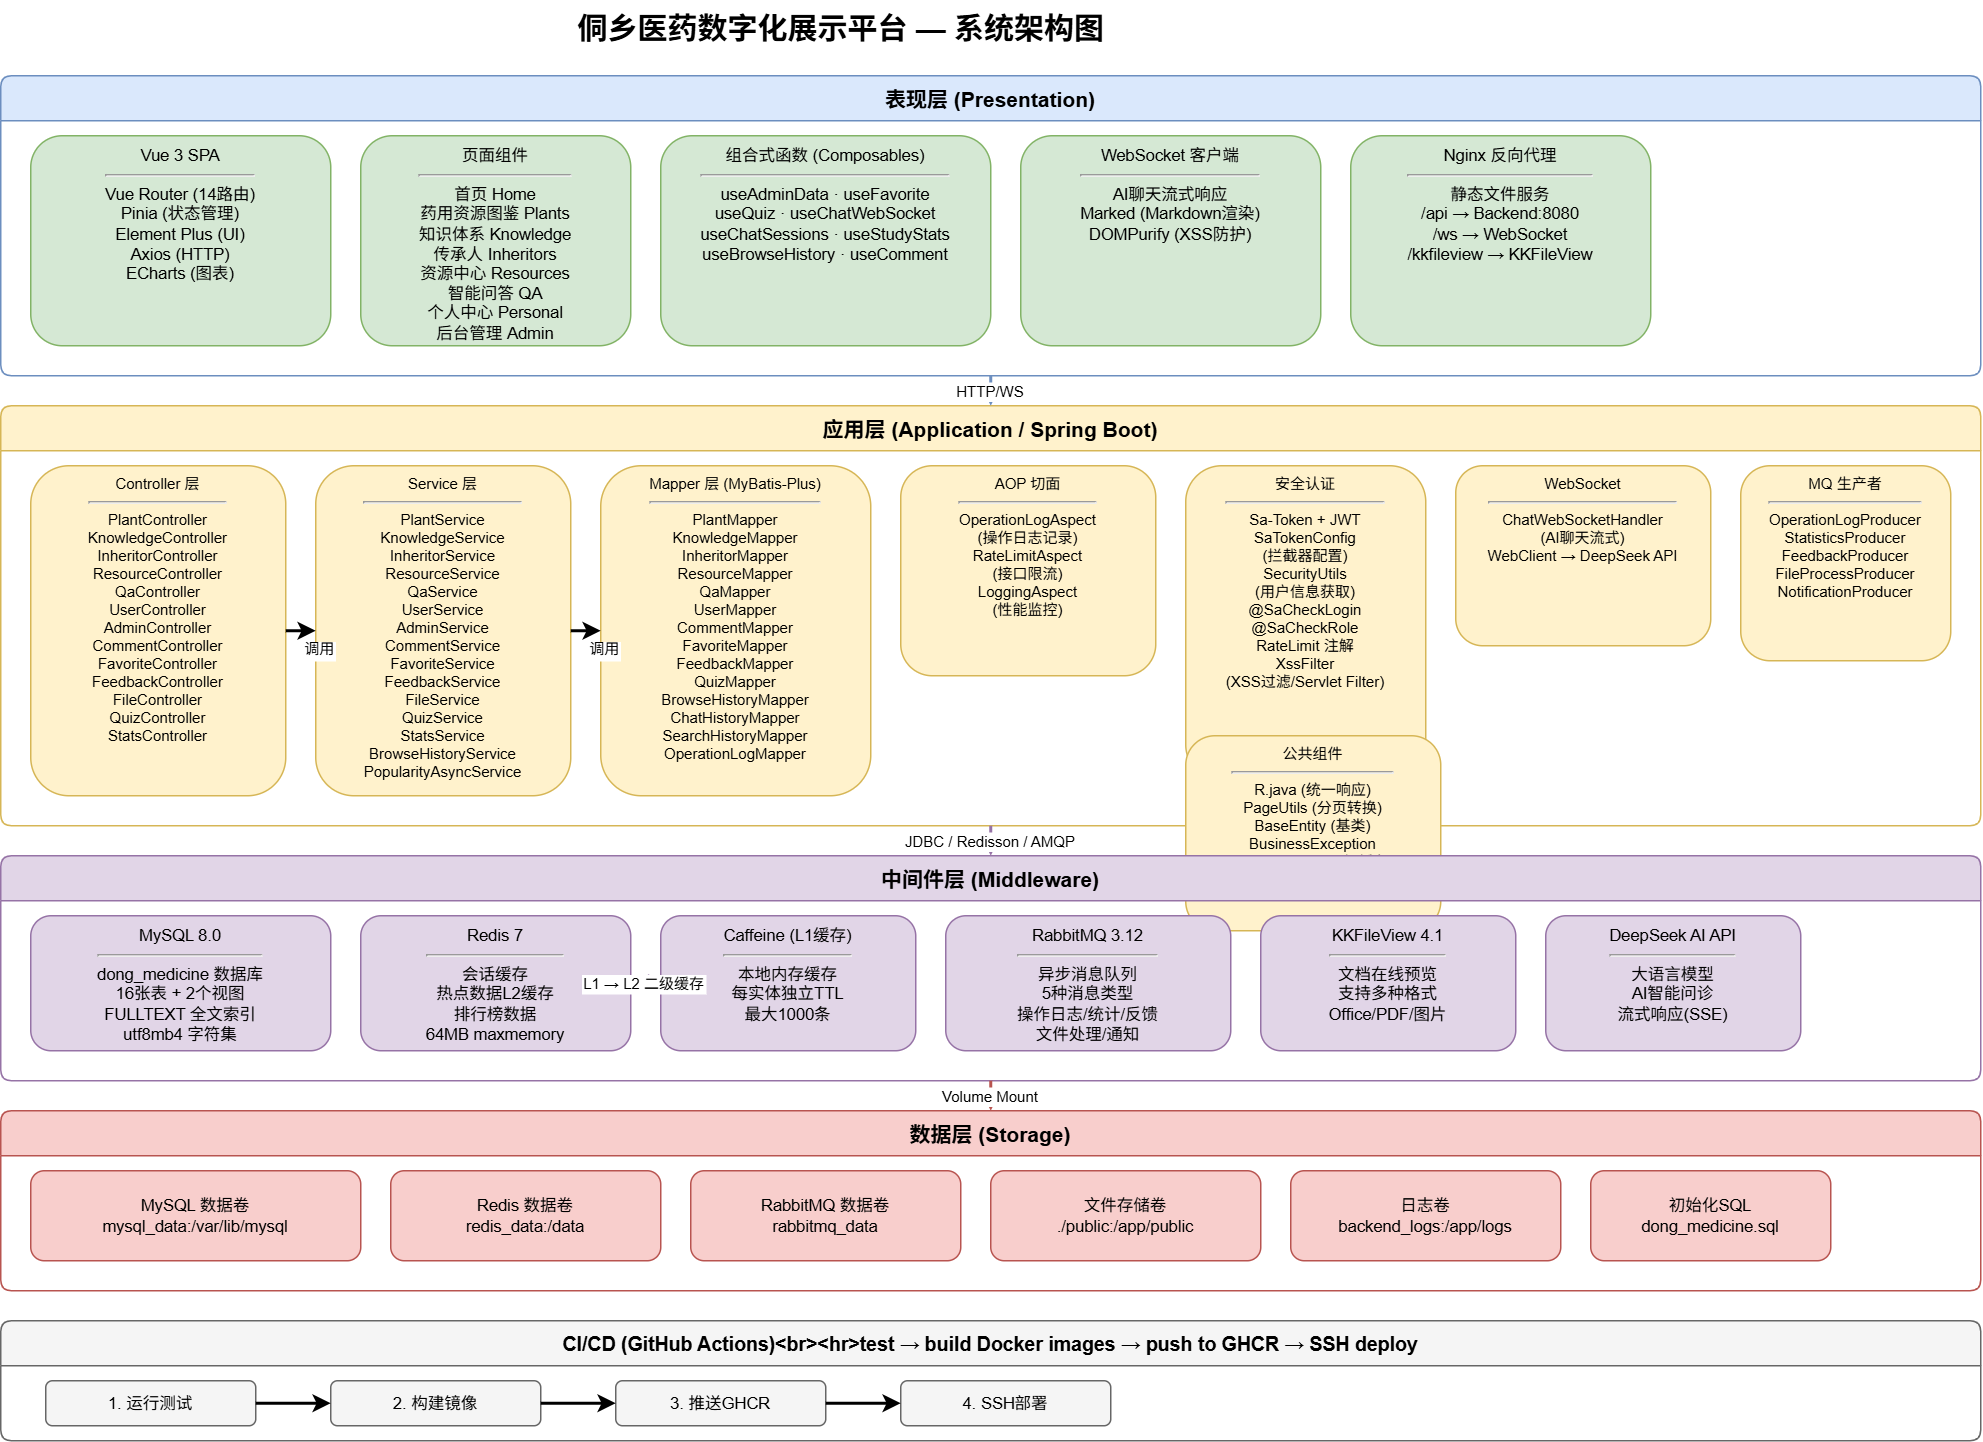

The diagram above was exported from draw.io. Its source (the exported page's mxGraphModel, read from the mxfile embedded in the PNG):
<mxGraphModel dx="1858" dy="1025" grid="1" gridSize="10" guides="1" tooltips="1" connect="1" arrows="1" fold="1" page="1" pageScale="1" pageWidth="1400" pageHeight="1100" math="0" shadow="0">
  <root>
    <mxCell id="0" />
    <mxCell id="1" parent="0" />
    <mxCell id="title" parent="1" style="text;html=1;fontSize=20;fontStyle=1;align=center;" value="侗乡医药数字化展示平台 — 系统架构图" vertex="1">
      <mxGeometry height="40" width="500" x="350" y="10" as="geometry" />
    </mxCell>
    <mxCell id="pres_layer" parent="1" style="swimlane;startSize=30;fillColor=#dae8fc;strokeColor=#6c8ebf;fontStyle=1;fontSize=14;rounded=1;arcSize=8;" value="表现层 (Presentation)" vertex="1">
      <mxGeometry height="200" width="1320" x="40" y="60" as="geometry" />
    </mxCell>
    <mxCell id="vue_app" parent="pres_layer" style="rounded=1;whiteSpace=wrap;html=1;fillColor=#d5e8d4;strokeColor=#82b366;fontSize=11;verticalAlign=top;align=center;" value="Vue 3 SPA&lt;br&gt;&lt;hr&gt;Vue Router (14路由)&lt;br&gt;Pinia (状态管理)&lt;br&gt;Element Plus (UI)&lt;br&gt;Axios (HTTP)&lt;br&gt;ECharts (图表)" vertex="1">
      <mxGeometry height="140" width="200" x="20" y="40" as="geometry" />
    </mxCell>
    <mxCell id="pages" parent="pres_layer" style="rounded=1;whiteSpace=wrap;html=1;fillColor=#d5e8d4;strokeColor=#82b366;fontSize=11;verticalAlign=top;align=center;" value="页面组件&lt;br&gt;&lt;hr&gt;首页 Home&lt;br&gt;药用资源图鉴 Plants&lt;br&gt;知识体系 Knowledge&lt;br&gt;传承人 Inheritors&lt;br&gt;资源中心 Resources&lt;br&gt;智能问答 QA&lt;br&gt;个人中心 Personal&lt;br&gt;后台管理 Admin" vertex="1">
      <mxGeometry height="140" width="180" x="240" y="40" as="geometry" />
    </mxCell>
    <mxCell id="composables" parent="pres_layer" style="rounded=1;whiteSpace=wrap;html=1;fillColor=#d5e8d4;strokeColor=#82b366;fontSize=11;verticalAlign=top;align=center;" value="组合式函数 (Composables)&lt;br&gt;&lt;hr&gt;useAdminData · useFavorite&lt;br&gt;useQuiz · useChatWebSocket&lt;br&gt;useChatSessions · useStudyStats&lt;br&gt;useBrowseHistory · useComment" vertex="1">
      <mxGeometry height="140" width="220" x="440" y="40" as="geometry" />
    </mxCell>
    <mxCell id="ws_client" parent="pres_layer" style="rounded=1;whiteSpace=wrap;html=1;fillColor=#d5e8d4;strokeColor=#82b366;fontSize=11;verticalAlign=top;align=center;" value="WebSocket 客户端&lt;br&gt;&lt;hr&gt;AI聊天流式响应&lt;br&gt;Marked (Markdown渲染)&lt;br&gt;DOMPurify (XSS防护)" vertex="1">
      <mxGeometry height="140" width="200" x="680" y="40" as="geometry" />
    </mxCell>
    <mxCell id="nginx" parent="pres_layer" style="rounded=1;whiteSpace=wrap;html=1;fillColor=#d5e8d4;strokeColor=#82b366;fontSize=11;verticalAlign=top;align=center;" value="Nginx 反向代理&lt;br&gt;&lt;hr&gt;静态文件服务&lt;br&gt;/api → Backend:8080&lt;br&gt;/ws → WebSocket&lt;br&gt;/kkfileview → KKFileView" vertex="1">
      <mxGeometry height="140" width="200" x="900" y="40" as="geometry" />
    </mxCell>
    <mxCell id="app_layer" parent="1" style="swimlane;startSize=30;fillColor=#fff2cc;strokeColor=#d6b656;fontStyle=1;fontSize=14;rounded=1;arcSize=8;" value="应用层 (Application / Spring Boot)" vertex="1">
      <mxGeometry height="280" width="1320" x="40" y="280" as="geometry" />
    </mxCell>
    <mxCell id="controllers" parent="app_layer" style="rounded=1;whiteSpace=wrap;html=1;fillColor=#fff2cc;strokeColor=#d6b656;fontSize=10;verticalAlign=top;align=center;" value="Controller 层&lt;br&gt;&lt;hr&gt;PlantController&lt;br&gt;KnowledgeController&lt;br&gt;InheritorController&lt;br&gt;ResourceController&lt;br&gt;QaController&lt;br&gt;UserController&lt;br&gt;AdminController&lt;br&gt;CommentController&lt;br&gt;FavoriteController&lt;br&gt;FeedbackController&lt;br&gt;FileController&lt;br&gt;QuizController&lt;br&gt;StatsController" vertex="1">
      <mxGeometry height="220" width="170" x="20" y="40" as="geometry" />
    </mxCell>
    <mxCell id="services" parent="app_layer" style="rounded=1;whiteSpace=wrap;html=1;fillColor=#fff2cc;strokeColor=#d6b656;fontSize=10;verticalAlign=top;align=center;" value="Service 层&lt;br&gt;&lt;hr&gt;PlantService&lt;br&gt;KnowledgeService&lt;br&gt;InheritorService&lt;br&gt;ResourceService&lt;br&gt;QaService&lt;br&gt;UserService&lt;br&gt;AdminService&lt;br&gt;CommentService&lt;br&gt;FavoriteService&lt;br&gt;FeedbackService&lt;br&gt;FileService&lt;br&gt;QuizService&lt;br&gt;StatsService&lt;br&gt;BrowseHistoryService&lt;br&gt;PopularityAsyncService" vertex="1">
      <mxGeometry height="220" width="170" x="210" y="40" as="geometry" />
    </mxCell>
    <mxCell id="mappers" parent="app_layer" style="rounded=1;whiteSpace=wrap;html=1;fillColor=#fff2cc;strokeColor=#d6b656;fontSize=10;verticalAlign=top;align=center;" value="Mapper 层 (MyBatis-Plus)&lt;br&gt;&lt;hr&gt;PlantMapper&lt;br&gt;KnowledgeMapper&lt;br&gt;InheritorMapper&lt;br&gt;ResourceMapper&lt;br&gt;QaMapper&lt;br&gt;UserMapper&lt;br&gt;CommentMapper&lt;br&gt;FavoriteMapper&lt;br&gt;FeedbackMapper&lt;br&gt;QuizMapper&lt;br&gt;BrowseHistoryMapper&lt;br&gt;ChatHistoryMapper&lt;br&gt;SearchHistoryMapper&lt;br&gt;OperationLogMapper" vertex="1">
      <mxGeometry height="220" width="180" x="400" y="40" as="geometry" />
    </mxCell>
    <mxCell id="aop" parent="app_layer" style="rounded=1;whiteSpace=wrap;html=1;fillColor=#fff2cc;strokeColor=#d6b656;fontSize=10;verticalAlign=top;align=center;" value="AOP 切面&lt;br&gt;&lt;hr&gt;OperationLogAspect&lt;br&gt;  (操作日志记录)&lt;br&gt;RateLimitAspect&lt;br&gt;  (接口限流)&lt;br&gt;LoggingAspect&lt;br&gt;  (性能监控)" vertex="1">
      <mxGeometry height="140" width="170" x="600" y="40" as="geometry" />
    </mxCell>
    <mxCell id="security" parent="app_layer" style="rounded=1;whiteSpace=wrap;html=1;fillColor=#fff2cc;strokeColor=#d6b656;fontSize=10;verticalAlign=top;align=center;" value="安全认证&lt;br&gt;&lt;hr&gt;Sa-Token + JWT&lt;br&gt;SaTokenConfig&lt;br&gt;  (拦截器配置)&lt;br&gt;SecurityUtils&lt;br&gt;  (用户信息获取)&lt;br&gt;@SaCheckLogin&lt;br&gt;@SaCheckRole&lt;br&gt;RateLimit 注解&lt;br&gt;XssFilter&lt;br&gt;  (XSS过滤/Servlet Filter)" vertex="1">
      <mxGeometry height="210" width="160" x="790" y="40" as="geometry" />
    </mxCell>
    <mxCell id="websocket" parent="app_layer" style="rounded=1;whiteSpace=wrap;html=1;fillColor=#fff2cc;strokeColor=#d6b656;fontSize=10;verticalAlign=top;align=center;" value="WebSocket&lt;br&gt;&lt;hr&gt;ChatWebSocketHandler&lt;br&gt;  (AI聊天流式)&lt;br&gt;WebClient → DeepSeek API" vertex="1">
      <mxGeometry height="120" width="170" x="970" y="40" as="geometry" />
    </mxCell>
    <mxCell id="mq_producers" parent="app_layer" style="rounded=1;whiteSpace=wrap;html=1;fillColor=#fff2cc;strokeColor=#d6b656;fontSize=10;verticalAlign=top;align=center;" value="MQ 生产者&lt;br&gt;&lt;hr&gt;OperationLogProducer&lt;br&gt;StatisticsProducer&lt;br&gt;FeedbackProducer&lt;br&gt;FileProcessProducer&lt;br&gt;NotificationProducer" vertex="1">
      <mxGeometry height="130" width="140" x="1160" y="40" as="geometry" />
    </mxCell>
    <mxCell id="common" parent="app_layer" style="rounded=1;whiteSpace=wrap;html=1;fillColor=#fff2cc;strokeColor=#d6b656;fontSize=10;verticalAlign=top;align=center;" value="公共组件&lt;br&gt;&lt;hr&gt;R.java (统一响应)&lt;br&gt;PageUtils (分页转换)&lt;br&gt;BaseEntity (基类)&lt;br&gt;BusinessException&lt;br&gt;CacheConfig (二级缓存)" vertex="1">
      <mxGeometry height="130" width="170" x="790" y="220" as="geometry" />
    </mxCell>
    <mxCell id="a1" edge="1" parent="app_layer" source="controllers" style="edgeStyle=orthogonalEdgeStyle;rounded=1;strokeWidth=2;" target="services">
      <mxGeometry relative="1" as="geometry" />
    </mxCell>
    <mxCell id="a1l" connectable="0" parent="a1" style="edgeLabel;fontSize=10;" value="调用" vertex="1">
      <mxGeometry relative="1" as="geometry" />
    </mxCell>
    <mxCell id="a2" edge="1" parent="app_layer" source="services" style="edgeStyle=orthogonalEdgeStyle;rounded=1;strokeWidth=2;" target="mappers">
      <mxGeometry relative="1" as="geometry" />
    </mxCell>
    <mxCell id="a2l" connectable="0" parent="a2" style="edgeLabel;fontSize=10;" value="调用" vertex="1">
      <mxGeometry relative="1" as="geometry" />
    </mxCell>
    <mxCell id="mid_layer" parent="1" style="swimlane;startSize=30;fillColor=#e1d5e7;strokeColor=#9673a6;fontStyle=1;fontSize=14;rounded=1;arcSize=8;" value="中间件层 (Middleware)" vertex="1">
      <mxGeometry height="150" width="1320" x="40" y="580" as="geometry" />
    </mxCell>
    <mxCell id="mysql" parent="mid_layer" style="rounded=1;whiteSpace=wrap;html=1;fillColor=#e1d5e7;strokeColor=#9673a6;fontSize=11;verticalAlign=top;align=center;" value="MySQL 8.0&lt;br&gt;&lt;hr&gt;dong_medicine 数据库&lt;br&gt;16张表 + 2个视图&lt;br&gt;FULLTEXT 全文索引&lt;br&gt;utf8mb4 字符集" vertex="1">
      <mxGeometry height="90" width="200" x="20" y="40" as="geometry" />
    </mxCell>
    <mxCell id="redis" parent="mid_layer" style="rounded=1;whiteSpace=wrap;html=1;fillColor=#e1d5e7;strokeColor=#9673a6;fontSize=11;verticalAlign=top;align=center;" value="Redis 7&lt;br&gt;&lt;hr&gt;会话缓存&lt;br&gt;热点数据L2缓存&lt;br&gt;排行榜数据&lt;br&gt;64MB maxmemory" vertex="1">
      <mxGeometry height="90" width="180" x="240" y="40" as="geometry" />
    </mxCell>
    <mxCell id="caffeine" parent="mid_layer" style="rounded=1;whiteSpace=wrap;html=1;fillColor=#e1d5e7;strokeColor=#9673a6;fontSize=11;verticalAlign=top;align=center;" value="Caffeine (L1缓存)&lt;br&gt;&lt;hr&gt;本地内存缓存&lt;br&gt;每实体独立TTL&lt;br&gt;最大1000条" vertex="1">
      <mxGeometry height="90" width="170" x="440" y="40" as="geometry" />
    </mxCell>
    <mxCell id="rabbitmq" parent="mid_layer" style="rounded=1;whiteSpace=wrap;html=1;fillColor=#e1d5e7;strokeColor=#9673a6;fontSize=11;verticalAlign=top;align=center;" value="RabbitMQ 3.12&lt;br&gt;&lt;hr&gt;异步消息队列&lt;br&gt;5种消息类型&lt;br&gt;操作日志/统计/反馈&lt;br&gt;文件处理/通知" vertex="1">
      <mxGeometry height="90" width="190" x="630" y="40" as="geometry" />
    </mxCell>
    <mxCell id="kkfileview" parent="mid_layer" style="rounded=1;whiteSpace=wrap;html=1;fillColor=#e1d5e7;strokeColor=#9673a6;fontSize=11;verticalAlign=top;align=center;" value="KKFileView 4.1&lt;br&gt;&lt;hr&gt;文档在线预览&lt;br&gt;支持多种格式&lt;br&gt;Office/PDF/图片" vertex="1">
      <mxGeometry height="90" width="170" x="840" y="40" as="geometry" />
    </mxCell>
    <mxCell id="deepseek" parent="mid_layer" style="rounded=1;whiteSpace=wrap;html=1;fillColor=#e1d5e7;strokeColor=#9673a6;fontSize=11;verticalAlign=top;align=center;" value="DeepSeek AI API&lt;br&gt;&lt;hr&gt;大语言模型&lt;br&gt;AI智能问诊&lt;br&gt;流式响应(SSE)" vertex="1">
      <mxGeometry height="90" width="170" x="1030" y="40" as="geometry" />
    </mxCell>
    <mxCell id="cache_arrow" edge="1" parent="mid_layer" source="caffeine" style="edgeStyle=orthogonalEdgeStyle;rounded=1;strokeWidth=2;strokeColor=#9673a6;fontSize=10;" target="redis" value="L1 → L2 二级缓存">
      <mxGeometry relative="1" as="geometry" />
    </mxCell>
    <mxCell id="data_layer" parent="1" style="swimlane;startSize=30;fillColor=#f8cecc;strokeColor=#b85450;fontStyle=1;fontSize=14;rounded=1;arcSize=8;" value="数据层 (Storage)" vertex="1">
      <mxGeometry height="120" width="1320" x="40" y="750" as="geometry" />
    </mxCell>
    <mxCell id="mysql_vol" parent="data_layer" style="rounded=1;whiteSpace=wrap;html=1;fillColor=#f8cecc;strokeColor=#b85450;fontSize=11;" value="MySQL 数据卷&lt;br&gt;mysql_data:/var/lib/mysql" vertex="1">
      <mxGeometry height="60" width="220" x="20" y="40" as="geometry" />
    </mxCell>
    <mxCell id="redis_vol" parent="data_layer" style="rounded=1;whiteSpace=wrap;html=1;fillColor=#f8cecc;strokeColor=#b85450;fontSize=11;" value="Redis 数据卷&lt;br&gt;redis_data:/data" vertex="1">
      <mxGeometry height="60" width="180" x="260" y="40" as="geometry" />
    </mxCell>
    <mxCell id="rabbitmq_vol" parent="data_layer" style="rounded=1;whiteSpace=wrap;html=1;fillColor=#f8cecc;strokeColor=#b85450;fontSize=11;" value="RabbitMQ 数据卷&lt;br&gt;rabbitmq_data" vertex="1">
      <mxGeometry height="60" width="180" x="460" y="40" as="geometry" />
    </mxCell>
    <mxCell id="file_vol" parent="data_layer" style="rounded=1;whiteSpace=wrap;html=1;fillColor=#f8cecc;strokeColor=#b85450;fontSize=11;" value="文件存储卷&lt;br&gt;./public:/app/public" vertex="1">
      <mxGeometry height="60" width="180" x="660" y="40" as="geometry" />
    </mxCell>
    <mxCell id="log_vol" parent="data_layer" style="rounded=1;whiteSpace=wrap;html=1;fillColor=#f8cecc;strokeColor=#b85450;fontSize=11;" value="日志卷&lt;br&gt;backend_logs:/app/logs" vertex="1">
      <mxGeometry height="60" width="180" x="860" y="40" as="geometry" />
    </mxCell>
    <mxCell id="sql_init" parent="data_layer" style="rounded=1;whiteSpace=wrap;html=1;fillColor=#f8cecc;strokeColor=#b85450;fontSize=11;" value="初始化SQL&lt;br&gt;dong_medicine.sql" vertex="1">
      <mxGeometry height="60" width="160" x="1060" y="40" as="geometry" />
    </mxCell>
    <mxCell id="cicd" parent="1" style="swimlane;startSize=30;fillColor=#f5f5f5;strokeColor=#666666;fontStyle=1;fontSize=13;rounded=1;arcSize=8;" value="CI/CD (GitHub Actions)&lt;br&gt;&lt;hr&gt;test → build Docker images → push to GHCR → SSH deploy" vertex="1">
      <mxGeometry height="80" width="1320" x="40" y="890" as="geometry" />
    </mxCell>
    <mxCell id="ci_step1" parent="cicd" style="rounded=1;whiteSpace=wrap;html=1;fillColor=#f5f5f5;strokeColor=#666;fontSize=11;" value="1. 运行测试" vertex="1">
      <mxGeometry height="30" width="140" x="30" y="40" as="geometry" />
    </mxCell>
    <mxCell id="ci_step2" parent="cicd" style="rounded=1;whiteSpace=wrap;html=1;fillColor=#f5f5f5;strokeColor=#666;fontSize=11;" value="2. 构建镜像" vertex="1">
      <mxGeometry height="30" width="140" x="220" y="40" as="geometry" />
    </mxCell>
    <mxCell id="ci_step3" parent="cicd" style="rounded=1;whiteSpace=wrap;html=1;fillColor=#f5f5f5;strokeColor=#666;fontSize=11;" value="3. 推送GHCR" vertex="1">
      <mxGeometry height="30" width="140" x="410" y="40" as="geometry" />
    </mxCell>
    <mxCell id="ci_step4" parent="cicd" style="rounded=1;whiteSpace=wrap;html=1;fillColor=#f5f5f5;strokeColor=#666;fontSize=11;" value="4. SSH部署" vertex="1">
      <mxGeometry height="30" width="140" x="600" y="40" as="geometry" />
    </mxCell>
    <mxCell id="ci_a1" edge="1" parent="cicd" source="ci_step1" style="strokeWidth=2;" target="ci_step2">
      <mxGeometry relative="1" as="geometry" />
    </mxCell>
    <mxCell id="ci_a2" edge="1" parent="cicd" source="ci_step2" style="strokeWidth=2;" target="ci_step3">
      <mxGeometry relative="1" as="geometry" />
    </mxCell>
    <mxCell id="ci_a3" edge="1" parent="cicd" source="ci_step3" style="strokeWidth=2;" target="ci_step4">
      <mxGeometry relative="1" as="geometry" />
    </mxCell>
    <mxCell id="cl1" edge="1" parent="1" source="pres_layer" style="edgeStyle=orthogonalEdgeStyle;rounded=1;strokeWidth=2;strokeColor=#6c8ebf;fontSize=10;" target="app_layer" value="HTTP/WS">
      <mxGeometry relative="1" as="geometry" />
    </mxCell>
    <mxCell id="cl2" edge="1" parent="1" source="app_layer" style="edgeStyle=orthogonalEdgeStyle;rounded=1;strokeWidth=2;strokeColor=#9673a6;fontSize=10;" target="mid_layer" value="JDBC / Redisson / AMQP">
      <mxGeometry relative="1" as="geometry" />
    </mxCell>
    <mxCell id="cl3" edge="1" parent="1" source="mid_layer" style="edgeStyle=orthogonalEdgeStyle;rounded=1;strokeWidth=2;strokeColor=#b85450;fontSize=10;" target="data_layer" value="Volume Mount">
      <mxGeometry relative="1" as="geometry" />
    </mxCell>
  </root>
</mxGraphModel>